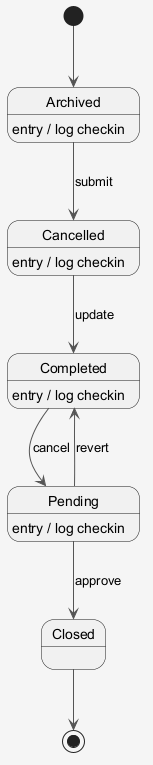

The diagram above was rendered by PlantUML. Its source (embedded in the PNG):
@startuml
skinparam shadowing false
skinparam backgroundColor #F5F5F5
skinparam ArrowColor #555555
[*] --> Archived
Archived --> Cancelled : submit
Archived : entry / log checkin
Cancelled --> Completed : update
Cancelled : entry / log checkin
Completed --> Pending : cancel
Completed : entry / log checkin
Pending --> Closed : approve
Pending : entry / log checkin
Pending --> Completed : revert
Closed --> [*]
@enduml